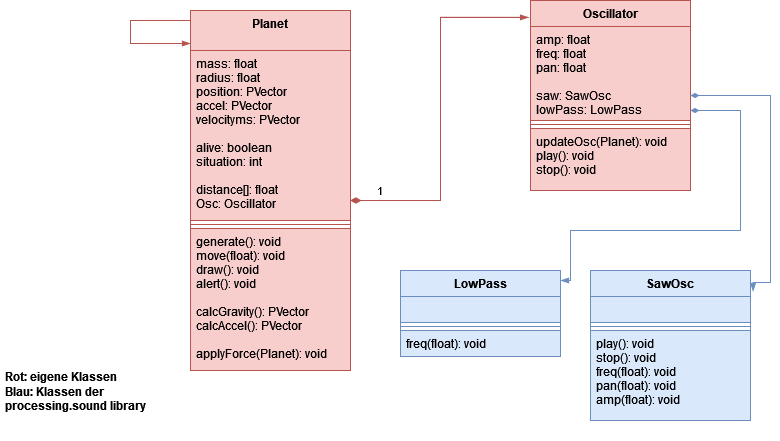

The diagram above was exported from draw.io. Its source (the exported page's mxGraphModel, read from the mxfile embedded in the PNG):
<mxGraphModel dx="1434" dy="773" grid="1" gridSize="10" guides="1" tooltips="1" connect="1" arrows="1" fold="1" page="1" pageScale="1" pageWidth="827" pageHeight="1169" math="0" shadow="0">
  <root>
    <mxCell id="0" />
    <mxCell id="1" parent="0" />
    <mxCell id="gTj6li5EXcNgvSlgn-7y-1" value="Planet" style="swimlane;fontStyle=1;align=center;verticalAlign=top;childLayout=stackLayout;horizontal=1;startSize=40;horizontalStack=0;resizeParent=1;resizeParentMax=0;resizeLast=0;collapsible=1;marginBottom=0;fillColor=#f8cecc;strokeColor=#b85450;" parent="1" vertex="1">
      <mxGeometry x="210" y="110" width="160" height="360" as="geometry">
        <mxRectangle x="210" y="110" width="100" height="30" as="alternateBounds" />
      </mxGeometry>
    </mxCell>
    <mxCell id="gTj6li5EXcNgvSlgn-7y-13" value="" style="endArrow=blockThin;endFill=1;html=1;edgeStyle=orthogonalEdgeStyle;align=left;verticalAlign=top;rounded=0;fillColor=#f8cecc;strokeColor=#b85450;" parent="gTj6li5EXcNgvSlgn-7y-1" edge="1">
      <mxGeometry x="-0.1657" y="-40" relative="1" as="geometry">
        <mxPoint y="10" as="sourcePoint" />
        <mxPoint y="33" as="targetPoint" />
        <Array as="points">
          <mxPoint x="-60" y="10" />
          <mxPoint x="-60" y="33" />
        </Array>
        <mxPoint as="offset" />
      </mxGeometry>
    </mxCell>
    <mxCell id="gTj6li5EXcNgvSlgn-7y-2" value="mass: float&#10;radius: float&#10;position: PVector&#10;accel: PVector&#10;velocityms: PVector&#10;&#10;alive: boolean&#10;situation: int&#10;&#10;distance[]: float&#10;Osc: Oscillator&#10;" style="text;align=left;verticalAlign=top;spacingLeft=4;spacingRight=4;overflow=hidden;rotatable=0;points=[[0,0.5],[1,0.5]];portConstraint=eastwest;fillColor=#f8cecc;strokeColor=#b85450;" parent="gTj6li5EXcNgvSlgn-7y-1" vertex="1">
      <mxGeometry y="40" width="160" height="170" as="geometry" />
    </mxCell>
    <mxCell id="gTj6li5EXcNgvSlgn-7y-3" value="" style="line;strokeWidth=1;align=left;verticalAlign=middle;spacingTop=-1;spacingLeft=3;spacingRight=3;rotatable=0;labelPosition=right;points=[];portConstraint=eastwest;fillColor=#f8cecc;strokeColor=#b85450;" parent="gTj6li5EXcNgvSlgn-7y-1" vertex="1">
      <mxGeometry y="210" width="160" height="8" as="geometry" />
    </mxCell>
    <mxCell id="gTj6li5EXcNgvSlgn-7y-4" value="generate(): void&#10;move(float): void&#10;draw(): void&#10;alert(): void&#10;&#10;calcGravity(): PVector&#10;calcAccel(): PVector&#10;&#10;applyForce(Planet): void&#10;&#10;" style="text;align=left;verticalAlign=top;spacingLeft=4;spacingRight=4;overflow=hidden;rotatable=0;points=[[0,0.5],[1,0.5]];portConstraint=eastwest;fillColor=#f8cecc;strokeColor=#b85450;" parent="gTj6li5EXcNgvSlgn-7y-1" vertex="1">
      <mxGeometry y="218" width="160" height="142" as="geometry" />
    </mxCell>
    <mxCell id="gTj6li5EXcNgvSlgn-7y-5" value="Oscillator" style="swimlane;fontStyle=1;align=center;verticalAlign=top;childLayout=stackLayout;horizontal=1;startSize=26;horizontalStack=0;resizeParent=1;resizeParentMax=0;resizeLast=0;collapsible=1;marginBottom=0;fillColor=#f8cecc;strokeColor=#b85450;" parent="1" vertex="1">
      <mxGeometry x="550" y="100" width="160" height="190" as="geometry" />
    </mxCell>
    <mxCell id="gTj6li5EXcNgvSlgn-7y-6" value="amp: float&#10;freq: float&#10;pan: float&#10;&#10;saw: SawOsc&#10;lowPass: LowPass" style="text;align=left;verticalAlign=top;spacingLeft=4;spacingRight=4;overflow=hidden;rotatable=0;points=[[0,0.5],[1,0.5]];portConstraint=eastwest;fillColor=#f8cecc;strokeColor=#b85450;" parent="gTj6li5EXcNgvSlgn-7y-5" vertex="1">
      <mxGeometry y="26" width="160" height="94" as="geometry" />
    </mxCell>
    <mxCell id="gTj6li5EXcNgvSlgn-7y-7" value="" style="line;strokeWidth=1;align=left;verticalAlign=middle;spacingTop=-1;spacingLeft=3;spacingRight=3;rotatable=0;labelPosition=right;points=[];portConstraint=eastwest;fillColor=#f8cecc;strokeColor=#b85450;" parent="gTj6li5EXcNgvSlgn-7y-5" vertex="1">
      <mxGeometry y="120" width="160" height="8" as="geometry" />
    </mxCell>
    <mxCell id="gTj6li5EXcNgvSlgn-7y-8" value="updateOsc(Planet): void&#10;play(): void&#10;stop(): void&#10;" style="text;align=left;verticalAlign=top;spacingLeft=4;spacingRight=4;overflow=hidden;rotatable=0;points=[[0,0.5],[1,0.5]];portConstraint=eastwest;fillColor=#f8cecc;strokeColor=#b85450;" parent="gTj6li5EXcNgvSlgn-7y-5" vertex="1">
      <mxGeometry y="128" width="160" height="62" as="geometry" />
    </mxCell>
    <mxCell id="gTj6li5EXcNgvSlgn-7y-9" value="1" style="endArrow=none;html=1;startArrow=diamondThin;startFill=1;edgeStyle=orthogonalEdgeStyle;align=left;verticalAlign=bottom;rounded=0;entryX=-0.012;entryY=0.089;entryDx=0;entryDy=0;entryPerimeter=0;strokeWidth=1;endFill=0;startSize=8;fillColor=#f8cecc;strokeColor=#b85450;" parent="1" source="gTj6li5EXcNgvSlgn-7y-2" target="gTj6li5EXcNgvSlgn-7y-5" edge="1">
      <mxGeometry x="-0.8626" relative="1" as="geometry">
        <mxPoint x="330" y="250" as="sourcePoint" />
        <mxPoint x="450" y="250" as="targetPoint" />
        <Array as="points">
          <mxPoint x="460" y="300" />
          <mxPoint x="460" y="117" />
        </Array>
        <mxPoint as="offset" />
      </mxGeometry>
    </mxCell>
    <mxCell id="EhbbxYzXQO0NUJ-9rUiZ-1" value="SawOsc" style="swimlane;fontStyle=1;align=center;verticalAlign=top;childLayout=stackLayout;horizontal=1;startSize=26;horizontalStack=0;resizeParent=1;resizeParentMax=0;resizeLast=0;collapsible=1;marginBottom=0;fillColor=#dae8fc;strokeColor=#6c8ebf;" parent="1" vertex="1">
      <mxGeometry x="610" y="370" width="160" height="150" as="geometry" />
    </mxCell>
    <mxCell id="EhbbxYzXQO0NUJ-9rUiZ-2" value="" style="text;strokeColor=#6c8ebf;fillColor=#dae8fc;align=left;verticalAlign=top;spacingLeft=4;spacingRight=4;overflow=hidden;rotatable=0;points=[[0,0.5],[1,0.5]];portConstraint=eastwest;" parent="EhbbxYzXQO0NUJ-9rUiZ-1" vertex="1">
      <mxGeometry y="26" width="160" height="26" as="geometry" />
    </mxCell>
    <mxCell id="EhbbxYzXQO0NUJ-9rUiZ-3" value="" style="line;strokeWidth=1;fillColor=#dae8fc;align=left;verticalAlign=middle;spacingTop=-1;spacingLeft=3;spacingRight=3;rotatable=0;labelPosition=right;points=[];portConstraint=eastwest;strokeColor=#6c8ebf;" parent="EhbbxYzXQO0NUJ-9rUiZ-1" vertex="1">
      <mxGeometry y="52" width="160" height="8" as="geometry" />
    </mxCell>
    <mxCell id="EhbbxYzXQO0NUJ-9rUiZ-4" value="play(): void&#10;stop(): void&#10;freq(float): void&#10;pan(float): void&#10;amp(float): void&#10;&#10;" style="text;strokeColor=#6c8ebf;fillColor=#dae8fc;align=left;verticalAlign=top;spacingLeft=4;spacingRight=4;overflow=hidden;rotatable=0;points=[[0,0.5],[1,0.5]];portConstraint=eastwest;" parent="EhbbxYzXQO0NUJ-9rUiZ-1" vertex="1">
      <mxGeometry y="60" width="160" height="90" as="geometry" />
    </mxCell>
    <mxCell id="EhbbxYzXQO0NUJ-9rUiZ-5" value="LowPass" style="swimlane;fontStyle=1;align=center;verticalAlign=top;childLayout=stackLayout;horizontal=1;startSize=26;horizontalStack=0;resizeParent=1;resizeParentMax=0;resizeLast=0;collapsible=1;marginBottom=0;fillColor=#dae8fc;strokeColor=#6c8ebf;" parent="1" vertex="1">
      <mxGeometry x="420" y="370" width="160" height="86" as="geometry" />
    </mxCell>
    <mxCell id="EhbbxYzXQO0NUJ-9rUiZ-6" value="" style="text;strokeColor=#6c8ebf;fillColor=#dae8fc;align=left;verticalAlign=top;spacingLeft=4;spacingRight=4;overflow=hidden;rotatable=0;points=[[0,0.5],[1,0.5]];portConstraint=eastwest;" parent="EhbbxYzXQO0NUJ-9rUiZ-5" vertex="1">
      <mxGeometry y="26" width="160" height="26" as="geometry" />
    </mxCell>
    <mxCell id="EhbbxYzXQO0NUJ-9rUiZ-7" value="" style="line;strokeWidth=1;fillColor=#dae8fc;align=left;verticalAlign=middle;spacingTop=-1;spacingLeft=3;spacingRight=3;rotatable=0;labelPosition=right;points=[];portConstraint=eastwest;strokeColor=#6c8ebf;" parent="EhbbxYzXQO0NUJ-9rUiZ-5" vertex="1">
      <mxGeometry y="52" width="160" height="8" as="geometry" />
    </mxCell>
    <mxCell id="EhbbxYzXQO0NUJ-9rUiZ-8" value="freq(float): void" style="text;strokeColor=#6c8ebf;fillColor=#dae8fc;align=left;verticalAlign=top;spacingLeft=4;spacingRight=4;overflow=hidden;rotatable=0;points=[[0,0.5],[1,0.5]];portConstraint=eastwest;" parent="EhbbxYzXQO0NUJ-9rUiZ-5" vertex="1">
      <mxGeometry y="60" width="160" height="26" as="geometry" />
    </mxCell>
    <mxCell id="EhbbxYzXQO0NUJ-9rUiZ-9" value="1" style="endArrow=blockThin;html=1;startArrow=diamondThin;startFill=1;edgeStyle=orthogonalEdgeStyle;align=left;verticalAlign=bottom;rounded=0;entryX=-0.012;entryY=0.089;entryDx=0;entryDy=0;entryPerimeter=0;strokeWidth=1;endFill=1;fillColor=#f8cecc;strokeColor=#b85450;" parent="1" source="gTj6li5EXcNgvSlgn-7y-2" target="gTj6li5EXcNgvSlgn-7y-5" edge="1">
      <mxGeometry x="-0.8626" relative="1" as="geometry">
        <mxPoint x="370" y="300" as="sourcePoint" />
        <mxPoint x="548.0799999999999" y="116.91000000000008" as="targetPoint" />
        <Array as="points">
          <mxPoint x="460" y="300" />
          <mxPoint x="460" y="117" />
        </Array>
        <mxPoint as="offset" />
      </mxGeometry>
    </mxCell>
    <mxCell id="EhbbxYzXQO0NUJ-9rUiZ-10" value="" style="endArrow=blockThin;endFill=1;html=1;rounded=0;edgeStyle=orthogonalEdgeStyle;startArrow=diamondThin;startFill=1;entryX=1.016;entryY=0.14;entryDx=0;entryDy=0;entryPerimeter=0;fillColor=#dae8fc;strokeColor=#6c8ebf;" parent="1" target="EhbbxYzXQO0NUJ-9rUiZ-1" edge="1">
      <mxGeometry width="160" relative="1" as="geometry">
        <mxPoint x="710" y="195" as="sourcePoint" />
        <mxPoint x="790" y="385" as="targetPoint" />
        <Array as="points">
          <mxPoint x="790" y="195" />
          <mxPoint x="790" y="382" />
        </Array>
      </mxGeometry>
    </mxCell>
    <mxCell id="EhbbxYzXQO0NUJ-9rUiZ-11" value="" style="endArrow=blockThin;endFill=1;html=1;rounded=0;edgeStyle=orthogonalEdgeStyle;startArrow=diamondThin;startFill=1;fillColor=#dae8fc;strokeColor=#6c8ebf;" parent="1" edge="1">
      <mxGeometry width="160" relative="1" as="geometry">
        <mxPoint x="710" y="210" as="sourcePoint" />
        <mxPoint x="580" y="380" as="targetPoint" />
        <Array as="points">
          <mxPoint x="760" y="210" />
          <mxPoint x="760" y="330" />
          <mxPoint x="590" y="380" />
        </Array>
      </mxGeometry>
    </mxCell>
    <mxCell id="EhbbxYzXQO0NUJ-9rUiZ-14" value="&lt;div&gt;&lt;font face=&quot;Helvetica&quot;&gt;&lt;b&gt;Rot: eigene Klassen&lt;/b&gt;&lt;/font&gt;&lt;/div&gt;&lt;div&gt;&lt;font face=&quot;Helvetica&quot;&gt;&lt;b&gt;Blau: Klassen der processing.sound library&lt;br&gt;&lt;/b&gt;&lt;/font&gt;&lt;/div&gt;" style="text;html=1;strokeColor=none;fillColor=none;spacing=5;spacingTop=-20;whiteSpace=wrap;overflow=hidden;rounded=0;" parent="1" vertex="1">
      <mxGeometry x="20" y="480" width="190" height="60" as="geometry" />
    </mxCell>
  </root>
</mxGraphModel>